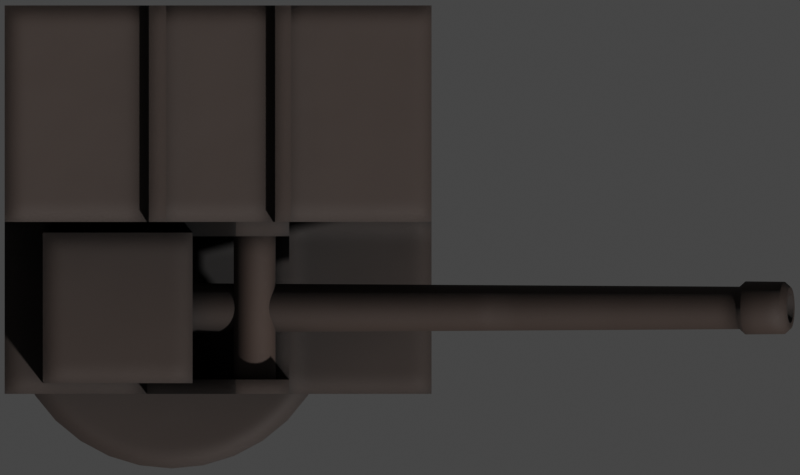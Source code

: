 # Source: 6pounder.blend  (saved by Blender 2.93.20; exported with 4.5.12 LTS)
import bpy
from mathutils import Matrix  # noqa: F401  (used for matrix-valued properties, if any)

bpy.ops.wm.read_factory_settings(use_empty=True)
scene = bpy.context.scene
scene.name = 'Scene'

# ---- collections
col_collection = bpy.data.collections.new('Collection'); scene.collection.children.link(col_collection)

# ---- materials (node trees are filled in below, after node groups)
mat_deck_dark = bpy.data.materials.new('Deck Dark')
mat_deck = bpy.data.materials.new('Deck')

# ---- node groups
ng_mk48_shader = bpy.data.node_groups.new('Mk48 Shader', 'ShaderNodeTree')
_s = ng_mk48_shader.interface.new_socket(name='BSDF', in_out='OUTPUT', socket_type='NodeSocketShader')
_s = ng_mk48_shader.interface.new_socket(name='Color', in_out='INPUT', socket_type='NodeSocketColor')
_s.default_value = (0.2529, 0.2529, 0.2529, 1.0)
_s = ng_mk48_shader.interface.new_socket(name='Roughness', in_out='INPUT', socket_type='NodeSocketFloat')
_s.subtype = 'FACTOR'
_s.default_value = 0.5
_s.min_value = 0.0
_s.max_value = 1.0
_s = ng_mk48_shader.interface.new_socket(name='Metallic', in_out='INPUT', socket_type='NodeSocketFloat')
_s.subtype = 'FACTOR'
_s.default_value = 1.0
_s.min_value = 0.0
_s.max_value = 1.0
_N = ng_mk48_shader.nodes; _L = ng_mk48_shader.links
n0 = _N.new('NodeGroupOutput'); n0.name = 'Group Output'; n0.location = (421, 0)
n1 = _N.new('ShaderNodeBsdfPrincipled'); n1.name = 'Principled BSDF'; n1.location = (131, 46)
n1.distribution = 'GGX'
n1.subsurface_method = 'BURLEY'
n1.inputs[3].default_value = 1.45
n1.inputs[27].default_value = (0.0, 0.0, 0.0, 1.0)
n1.inputs[28].default_value = 1.0
n2 = _N.new('ShaderNodeAmbientOcclusion'); n2.name = 'Ambient Occlusion'; n2.location = (-85, 128)
n2.samples = 8
n3 = _N.new('ShaderNodeBevel'); n3.name = 'Bevel'; n3.location = (-265, -248)
n3.inputs[0].default_value = 0.1
n4 = _N.new('NodeGroupInput'); n4.name = 'Mk48 Shader'; n4.location = (-468, -27)
n5 = _N.new('ShaderNodeNewGeometry'); n5.name = 'Geometry'; n5.location = (-875, -245)
n6 = _N.new('ShaderNodeBump'); n6.name = 'Bump'; n6.location = (-470, -299)
n6.inputs[0].default_value = 0.01
n6.inputs[1].default_value = 1.0
n6.inputs[2].default_value = 1.0
n7 = _N.new('ShaderNodeTexNoise'); n7.name = 'Noise Texture'; n7.location = (-671, -234)
n7.inputs[2].default_value = 2.0
_L.new(n1.outputs[0], n0.inputs[0])
_L.new(n2.outputs[0], n1.inputs[0])
_L.new(n4.outputs[0], n2.inputs[0])
_L.new(n4.outputs[1], n1.inputs[2])
_L.new(n4.outputs[2], n1.inputs[1])
_L.new(n3.outputs[0], n2.inputs[2])
_L.new(n5.outputs[0], n7.inputs[0])
_L.new(n7.outputs[0], n6.inputs[3])
_L.new(n6.outputs[0], n3.inputs[1])
_L.new(n3.outputs[0], n1.inputs[5])
n0.is_active_output = True
ng_auto_smooth = bpy.data.node_groups.new('Auto Smooth', 'GeometryNodeTree')
_s = ng_auto_smooth.interface.new_socket(name='Geometry', in_out='OUTPUT', socket_type='NodeSocketGeometry')
_s = ng_auto_smooth.interface.new_socket(name='Geometry', in_out='INPUT', socket_type='NodeSocketGeometry')
_s = ng_auto_smooth.interface.new_socket(name='Angle', in_out='INPUT', socket_type='NodeSocketFloat')
_s.subtype = 'ANGLE'
_s.min_value = 0.0
_s.max_value = 3.142
ng_auto_smooth.is_modifier = True
_N = ng_auto_smooth.nodes; _L = ng_auto_smooth.links
n0 = _N.new('NodeGroupOutput'); n0.name = 'Group Output'; n0.location = (480, -100)
n1 = _N.new('NodeGroupInput'); n1.name = 'Group Input'; n1.location = (-420, -300)
n2 = _N.new('NodeGroupInput'); n2.name = 'Group Input.001'; n2.location = (-60, -100)
n3 = _N.new('GeometryNodeSetShadeSmooth'); n3.name = 'Set Shade Smooth'; n3.location = (120, -100)
n3.domain = 'EDGE'
n4 = _N.new('GeometryNodeSetShadeSmooth'); n4.name = 'Set Shade Smooth.001'; n4.location = (300, -100)
n5 = _N.new('GeometryNodeInputMeshEdgeAngle'); n5.name = 'Edge Angle'; n5.location = (-420, -220)
n6 = _N.new('GeometryNodeInputEdgeSmooth'); n6.name = 'Is Edge Smooth'; n6.location = (-60, -160)
n7 = _N.new('GeometryNodeInputShadeSmooth'); n7.name = 'Is Face Smooth'; n7.location = (-240, -340)
n8 = _N.new('FunctionNodeBooleanMath'); n8.name = 'Boolean Math'; n8.location = (-60, -220)
n9 = _N.new('FunctionNodeCompare'); n9.name = 'Compare'; n9.location = (-240, -180)
n9.operation = 'LESS_EQUAL'
_L.new(n5.outputs[0], n9.inputs[0])
_L.new(n4.outputs[0], n0.inputs[0])
_L.new(n1.outputs[1], n9.inputs[1])
_L.new(n9.outputs[0], n8.inputs[0])
_L.new(n7.outputs[0], n8.inputs[1])
_L.new(n2.outputs[0], n3.inputs[0])
_L.new(n6.outputs[0], n3.inputs[1])
_L.new(n3.outputs[0], n4.inputs[0])
_L.new(n8.outputs[0], n3.inputs[2])
n0.is_active_output = True

# ---- material node trees
mat_deck_dark.use_nodes = True; mat_deck_dark.node_tree.nodes.clear()
_N = mat_deck_dark.node_tree.nodes; _L = mat_deck_dark.node_tree.links
n0 = _N.new('ShaderNodeOutputMaterial'); n0.name = 'Material Output'; n0.location = (300, 300)
n1 = _N.new('ShaderNodeGroup'); n1.name = 'Mk48 Shader'; n1.location = (-18, 321)
n1.label = 'Mk48 Shader'
n1.node_tree = ng_mk48_shader
n1.inputs[0].default_value = (0.0331, 0.02158, 0.01686, 1.0)
n1.inputs[1].default_value = 0.7
n1.inputs[2].default_value = 0.0
_L.new(n1.outputs[0], n0.inputs[0])
n0.is_active_output = True
mat_deck.use_nodes = True; mat_deck.node_tree.nodes.clear()
_N = mat_deck.node_tree.nodes; _L = mat_deck.node_tree.links
n0 = _N.new('ShaderNodeOutputMaterial'); n0.name = 'Material Output'; n0.location = (300, 300)
n1 = _N.new('ShaderNodeGroup'); n1.name = 'Mk48 Shader'; n1.location = (-18, 321)
n1.label = 'Mk48 Shader'
n1.node_tree = ng_mk48_shader
n1.inputs[0].default_value = (0.05088, 0.03247, 0.02503, 1.0)
n1.inputs[1].default_value = 0.75
n1.inputs[2].default_value = 0.0
_L.new(n1.outputs[0], n0.inputs[0])
n0.is_active_output = True

# ---- world
world_world = bpy.data.worlds.new('World'); scene.world = world_world
world_world.use_sun_shadow = False
world_world.sun_shadow_jitter_overblur = 0.0

# ---- cameras
cam_camera = bpy.data.cameras.new('Camera')
cam_camera.type = 'ORTHO'
cam_camera.clip_end = 100.0
cam_camera.ortho_scale = 2.675

# ---- meshes
me_plane = bpy.data.meshes.new('Plane')
me_plane.from_pydata([(-17.5, -17.5, 0.0), (17.5, -17.5, 0.0), (-17.5, 17.5, 0.0), (17.5, 17.5, 0.0)], [], [(0, 1, 3, 2)])
_uv = me_plane.uv_layers.new(name='UVMap')
_uv.uv.foreach_set('vector', [0.0, 0.0, 1.0, 0.0, 1.0, 1.0, 0.0, 1.0])
me_plane.use_remesh_fix_poles = True
me_plane.use_remesh_preserve_attributes = False
me_plane.use_mirror_vertex_groups = False
me_plane.update()
me_cylinder_005 = bpy.data.meshes.new('Cylinder.005')
me_cylinder_005.from_pydata([(3.802e-08, 0.5481, -0.6), (3.802e-08, 0.5481, 0.6), (0.1069, 0.5376, -0.6), (0.1069, 0.5376, 0.6), (0.2098, 0.5064, -0.6), (0.2098, 0.5064, 0.6), (0.3045, 0.4558, -0.6), (0.3045, 0.4558, 0.6), (0.3876, 0.3876, -0.6), (0.3876, 0.3876, 0.6), (0.4558, 0.3045, -0.6), (0.4558, 0.3045, 0.6), (0.5064, 0.2098, -0.6), (0.5064, 0.2098, 0.6), (0.5376, 0.1069, -0.6), (0.5376, 0.1069, 0.6), (0.5481, 1.848e-07, -0.6), (0.5481, 1.848e-07, 0.6), (0.5376, -0.1069, -0.6), (0.5376, -0.1069, 0.6), (0.5064, -0.2098, -0.6), (0.5064, -0.2098, 0.6), (0.4558, -0.3045, -0.6), (0.4558, -0.3045, 0.6), (0.3876, -0.3876, -0.6), (0.3876, -0.3876, 0.6), (0.3045, -0.4558, -0.6), (0.3045, -0.4558, 0.6), (0.2098, -0.5064, -0.6), (0.2098, -0.5064, 0.6), (0.1069, -0.5376, -0.6), (0.1069, -0.5376, 0.6), (-1.406e-07, -0.5481, -0.6), (-1.406e-07, -0.5481, 0.6), (-0.1069, -0.5376, -0.6), (-0.1069, -0.5376, 0.6), (-0.2098, -0.5064, -0.6), (-0.2098, -0.5064, 0.6), (-0.3045, -0.4558, -0.6), (-0.3045, -0.4558, 0.6), (-0.3876, -0.3876, -0.6), (-0.3876, -0.3876, 0.6), (-0.4558, -0.3045, -0.6), (-0.4558, -0.3045, 0.6), (-0.5064, -0.2098, -0.6), (-0.5064, -0.2098, 0.6), (-0.5376, -0.1069, -0.6), (-0.5376, -0.1069, 0.6), (-0.5481, 6.727e-07, -0.6), (-0.5481, 6.727e-07, 0.6), (-0.5376, 0.1069, -0.6), (-0.5376, 0.1069, 0.6), (-0.5064, 0.2098, -0.6), (-0.5064, 0.2098, 0.6), (-0.4558, 0.3045, -0.6), (-0.4558, 0.3045, 0.6), (-0.3876, 0.3876, -0.6), (-0.3876, 0.3876, 0.6), (-0.3045, 0.4558, -0.6), (-0.3045, 0.4558, 0.6), (-0.2098, 0.5064, -0.6), (-0.2098, 0.5064, 0.6), (-0.1069, 0.5376, -0.6), (-0.1069, 0.5376, 0.6)], [], [(0, 1, 3, 2), (2, 3, 5, 4), (4, 5, 7, 6), (6, 7, 9, 8), (8, 9, 11, 10), (10, 11, 13, 12), (12, 13, 15, 14), (14, 15, 17, 16), (16, 17, 19, 18), (18, 19, 21, 20), (20, 21, 23, 22), (22, 23, 25, 24), (24, 25, 27, 26), (26, 27, 29, 28), (28, 29, 31, 30), (30, 31, 33, 32), (32, 33, 35, 34), (34, 35, 37, 36), (36, 37, 39, 38), (38, 39, 41, 40), (40, 41, 43, 42), (42, 43, 45, 44), (44, 45, 47, 46), (46, 47, 49, 48), (48, 49, 51, 50), (50, 51, 53, 52), (52, 53, 55, 54), (54, 55, 57, 56), (56, 57, 59, 58), (58, 59, 61, 60), (3, 1, 63, 61, 59, 57, 55, 53, 51, 49, 47, 45, 43, 41, 39, 37, 35, 33, 31, 29, 27, 25, 23, 21, 19, 17, 15, 13, 11, 9, 7, 5), (60, 61, 63, 62), (62, 63, 1, 0), (0, 2, 4, 6, 8, 10, 12, 14, 16, 18, 20, 22, 24, 26, 28, 30, 32, 34, 36, 38, 40, 42, 44, 46, 48, 50, 52, 54, 56, 58, 60, 62)])
me_cylinder_005.polygons.foreach_set('use_smooth', [True] * 34)
_uv = me_cylinder_005.uv_layers.new(name='UVMap')
_uv.uv.foreach_set('vector', [1.0, 0.5, 1.0, 1.0, 0.9688, 1.0, 0.9688, 0.5, 0.9688, 0.5, 0.9688, 1.0, 0.9375, 1.0, 0.9375, 0.5, 0.9375, 0.5, 0.9375, 1.0, 0.9062, 1.0, 0.9062, 0.5, 0.9062, 0.5, 0.9062, 1.0, 0.875, 1.0, 0.875, 0.5, 0.875, 0.5, 0.875, 1.0, 0.8438, 1.0, 0.8438, 0.5, 0.8438, 0.5, 0.8438, 1.0, 0.8125, 1.0, 0.8125, 0.5, 0.8125, 0.5, 0.8125, 1.0, 0.7812, 1.0, 0.7812, 0.5, 0.7812, 0.5, 0.7812, 1.0, 0.75, 1.0, 0.75, 0.5, 0.75, 0.5, 0.75, 1.0, 0.7188, 1.0, 0.7188, 0.5, 0.7188, 0.5, 0.7188, 1.0, 0.6875, 1.0, 0.6875, 0.5, 0.6875, 0.5, 0.6875, 1.0, 0.6562, 1.0, 0.6562, 0.5, 0.6562, 0.5, 0.6562, 1.0, 0.625, 1.0, 0.625, 0.5, 0.625, 0.5, 0.625, 1.0, 0.5938, 1.0, 0.5938, 0.5, 0.5938, 0.5, 0.5938, 1.0, 0.5625, 1.0, 0.5625, 0.5, 0.5625, 0.5, 0.5625, 1.0, 0.5312, 1.0, 0.5312, 0.5, 0.5312, 0.5, 0.5312, 1.0, 0.5, 1.0, 0.5, 0.5, 0.5, 0.5, 0.5, 1.0, 0.4688, 1.0, 0.4688, 0.5, 0.4688, 0.5, 0.4688, 1.0, 0.4375, 1.0, 0.4375, 0.5, 0.4375, 0.5, 0.4375, 1.0, 0.4062, 1.0, 0.4062, 0.5, 0.4062, 0.5, 0.4062, 1.0, 0.375, 1.0, 0.375, 0.5, 0.375, 0.5, 0.375, 1.0, 0.3438, 1.0, 0.3438, 0.5, 0.3438, 0.5, 0.3438, 1.0, 0.3125, 1.0, 0.3125, 0.5, 0.3125, 0.5, 0.3125, 1.0, 0.2812, 1.0, 0.2812, 0.5, 0.2812, 0.5, 0.2812, 1.0, 0.25, 1.0, 0.25, 0.5, 0.25, 0.5, 0.25, 1.0, 0.2188, 1.0, 0.2188, 0.5, 0.2188, 0.5, 0.2188, 1.0, 0.1875, 1.0, 0.1875, 0.5, 0.1875, 0.5, 0.1875, 1.0, 0.1562, 1.0, 0.1562, 0.5, 0.1562, 0.5, 0.1562, 1.0, 0.125, 1.0, 0.125, 0.5, 0.125, 0.5, 0.125, 1.0, 0.09375, 1.0, 0.09375, 0.5, 0.09375, 0.5, 0.09375, 1.0, 0.0625, 1.0, 0.0625, 0.5, 0.2968, 0.4854, 0.25, 0.49, 0.2032, 0.4854, 0.1582, 0.4717, 0.1167, 0.4496, 0.08029, 0.4197, 0.05045, 0.3833, 0.02827, 0.3418, 0.01461, 0.2968, 0.01, 0.25, 0.01461, 0.2032, 0.02827, 0.1582, 0.05045, 0.1167, 0.08029, 0.08029, 0.1167, 0.05045, 0.1582, 0.02827, 0.2032, 0.01461, 0.25, 0.01, 0.2968, 0.01461, 0.3418, 0.02827, 0.3833, 0.05045, 0.4197, 0.08029, 0.4496, 0.1167, 0.4717, 0.1582, 0.4854, 0.2032, 0.49, 0.25, 0.4854, 0.2968, 0.4717, 0.3418, 0.4496, 0.3833, 0.4197, 0.4197, 0.3833, 0.4496, 0.3418, 0.4717, 0.0625, 0.5, 0.0625, 1.0, 0.03125, 1.0, 0.03125, 0.5, 0.03125, 0.5, 0.03125, 1.0, 0.0, 1.0, 0.0, 0.5, 0.75, 0.49, 0.7968, 0.4854, 0.8418, 0.4717, 0.8833, 0.4496, 0.9197, 0.4197, 0.9496, 0.3833, 0.9717, 0.3418, 0.9854, 0.2968, 0.99, 0.25, 0.9854, 0.2032, 0.9717, 0.1582, 0.9496, 0.1167, 0.9197, 0.08029, 0.8833, 0.05045, 0.8418, 0.02827, 0.7968, 0.01461, 0.75, 0.01, 0.7032, 0.01461, 0.6582, 0.02827, 0.6167, 0.05045, 0.5803, 0.08029, 0.5504, 0.1167, 0.5283, 0.1582, 0.5146, 0.2032, 0.51, 0.25, 0.5146, 0.2968, 0.5283, 0.3418, 0.5504, 0.3833, 0.5803, 0.4197, 0.6167, 0.4496, 0.6582, 0.4717, 0.7032, 0.4854])
me_cylinder_005.materials.append(mat_deck_dark)
me_cylinder_005.use_remesh_fix_poles = True
me_cylinder_005.use_remesh_preserve_attributes = False
me_cylinder_005.use_mirror_vertex_groups = False
me_cylinder_005.update()
me_cube_006 = bpy.data.meshes.new('Cube.006')
me_cube_006.from_pydata([(-0.558, -0.2989, 0.0), (-0.558, -0.2989, 0.1), (-0.558, 1.0, 0.0), (-0.558, 1.0, 0.1), (0.8694, -0.2989, 0.0), (0.8694, -0.2989, 0.1), (0.8694, 1.0, 0.0), (0.8694, 1.0, 0.1), (-0.558, 0.2762, 0.0), (-0.558, 0.2762, 0.1), (0.8694, 0.2762, 0.0), (0.8694, 0.2762, 0.1), (-0.558, 0.2762, 0.9652), (-0.558, 1.0, 0.9652), (0.8694, 1.0, 0.7595), (0.8694, 0.2762, 0.7595), (-0.558, 0.2282, 0.0), (-0.558, -0.251, 0.0), (0.8694, 0.2282, 0.1), (0.8694, -0.251, 0.1), (-0.558, -0.251, 0.1), (-0.558, 0.2282, 0.1), (0.8694, -0.251, 0.0), (0.8694, 0.2282, 0.0), (0.3936, 1.0, 0.0), (-0.08221, 1.0, 0.0), (-0.08221, 1.0, 0.1), (0.3936, 1.0, 0.1), (-0.08221, -0.2989, 0.0), (0.3936, -0.2989, 0.0), (0.3936, -0.2989, 0.1), (-0.08221, -0.2989, 0.1), (-0.08221, 0.2762, 0.1), (0.3936, 0.2762, 0.1), (0.3936, 0.2762, 0.0), (-0.08221, 0.2762, 0.0), (-0.08221, 1.0, 0.8967), (0.3936, 1.0, 0.8281), (-0.08221, 0.2762, 0.8967), (0.3936, 0.2762, 0.8281), (-0.08221, 0.2282, 0.1), (0.3936, 0.2282, 0.1), (-0.08221, -0.251, 0.1), (0.3936, -0.251, 0.1), (0.3936, 0.2282, 0.0), (-0.08221, 0.2282, 0.0), (0.3936, -0.251, 0.0), (-0.08221, -0.251, 0.0), (0.2152, 1.0, 0.0), (0.2152, 1.0, 0.1), (0.2152, -0.2989, 0.0), (0.2152, -0.2989, 0.1), (0.2152, 0.2762, 0.1), (0.2152, 0.2762, 0.0), (0.2152, 1.0, 0.8538), (0.2152, 0.2762, 0.8538), (0.2152, 0.2282, 0.1), (0.2152, -0.251, 0.1), (0.2152, 0.2282, 0.0), (0.2152, -0.251, 0.0), (0.3401, -0.251, 0.0), (0.3401, 0.2282, 0.0), (0.3401, 0.2762, 0.0), (0.3401, -0.2989, 0.1), (0.3401, 1.0, 0.0), (0.3401, -0.251, 0.1), (0.3401, 0.2282, 0.1), (0.3401, 0.2762, 0.8358), (0.3401, 1.0, 0.8358), (0.3401, 0.2762, 0.1), (0.3401, -0.2989, 0.0), (0.3401, 1.0, 0.1), (0.2152, -0.2989, 0.1816), (-0.08221, -0.2989, 0.1816), (0.3401, 0.2762, 0.1816), (0.3936, 0.2762, 0.1816), (0.3401, 0.2282, 0.1816), (0.3936, 0.2282, 0.1816), (0.3401, -0.251, 0.1816), (0.3936, -0.251, 0.1816), (-0.08221, 0.2762, 0.1816), (-0.08221, 0.2282, 0.1816), (0.3936, -0.2989, 0.1816), (-0.08221, -0.251, 0.1816), (0.3401, -0.2989, 0.1816), (0.2152, 0.2762, 0.1816), (0.2152, 0.2282, 0.1816), (0.2152, -0.251, 0.1816), (0.2152, -0.2989, 0.5748), (-0.08221, -0.2989, 0.2441), (0.3401, 0.2762, 0.5748), (0.3936, 0.2762, 0.5748), (0.3401, 0.2282, 0.5748), (0.3936, 0.2282, 0.5748), (0.3401, -0.251, 0.5748), (0.3936, -0.251, 0.5748), (-0.08221, 0.2762, 0.2441), (-0.08221, 0.2282, 0.2441), (0.3936, -0.2989, 0.5748), (-0.08221, -0.251, 0.2441), (0.3401, -0.2989, 0.5748), (0.2152, 0.2762, 0.5748), (0.2152, 0.2282, 0.5748), (0.2152, -0.251, 0.5748), (0.3466, 1.0, 0.8811), (0.4001, 1.0, 0.8734), (0.3466, 0.2762, 0.8811), (0.4001, 0.2762, 0.8734), (-0.02431, 1.0, 0.0), (-0.02431, -0.2989, 0.1), (-0.02431, 0.2762, 0.0), (-0.02431, 0.2282, 0.0), (-0.02431, -0.251, 0.0), (-0.02431, 1.0, 0.1), (-0.02431, -0.2989, 0.0), (-0.02431, 0.2762, 0.1), (-0.02431, 1.0, 0.8883), (-0.02431, 0.2762, 0.8883), (-0.02431, 0.2282, 0.1), (-0.02431, -0.251, 0.1), (-0.02431, -0.2989, 0.1816), (-0.02431, 0.2762, 0.1816), (-0.02431, 0.2282, 0.1816), (-0.02431, -0.251, 0.1816), (-0.02431, -0.2989, 0.3085), (-0.02431, 0.2762, 0.3085), (-0.02431, 0.2282, 0.3085), (-0.02431, -0.251, 0.3085), (-0.07559, 1.0, 0.9426), (-0.07559, 0.2762, 0.9426), (-0.01769, 1.0, 0.9343), (-0.01769, 0.2762, 0.9343)], [], [(8, 9, 3, 2), (24, 27, 7, 6), (22, 19, 5, 4), (28, 31, 1, 0), (46, 22, 4, 29), (42, 20, 1, 31), (11, 7, 14, 15), (24, 6, 10, 34), (6, 7, 11, 10), (16, 21, 9, 8), (36, 13, 12, 38), (3, 9, 12, 13), (26, 3, 13, 36), (33, 11, 15, 39), (0, 1, 20, 17), (17, 20, 21, 16), (32, 9, 21, 40), (40, 21, 20, 42), (34, 10, 23, 44), (44, 23, 22, 46), (10, 11, 18, 23), (23, 18, 19, 22), (16, 45, 47, 17), (61, 44, 46, 60), (8, 35, 45, 16), (62, 34, 44, 61), (18, 41, 43, 19), (118, 40, 42, 119), (11, 33, 41, 18), (48, 64, 62, 53), (9, 32, 38, 12), (69, 33, 39, 67), (7, 27, 37, 14), (113, 26, 36, 116), (14, 37, 39, 15), (38, 117, 131, 129), (2, 25, 35, 8), (64, 24, 34, 62), (19, 43, 30, 5), (27, 71, 68, 37), (17, 47, 28, 0), (60, 46, 29, 70), (4, 5, 30, 29), (114, 109, 31, 28), (2, 3, 26, 25), (64, 71, 27, 24), (108, 113, 49, 48), (70, 63, 51, 50), (112, 59, 50, 114), (69, 52, 85, 74), (108, 48, 53, 110), (68, 54, 55, 67), (71, 49, 54, 68), (115, 52, 55, 117), (30, 43, 79, 82), (66, 56, 57, 65), (110, 53, 58, 111), (111, 58, 59, 112), (68, 67, 106, 104), (53, 62, 61, 58), (52, 69, 67, 55), (29, 30, 63, 70), (33, 69, 74, 75), (59, 60, 70, 50), (58, 61, 60, 59), (56, 66, 76, 86), (32, 40, 81, 80), (65, 57, 87, 78), (41, 33, 75, 77), (48, 49, 71, 64), (78, 87, 103, 94), (84, 82, 98, 100), (80, 81, 97, 96), (77, 75, 91, 93), (123, 83, 99, 127), (77, 76, 78, 79), (122, 86, 102, 126), (42, 31, 73, 83), (118, 56, 86, 122), (119, 42, 83, 123), (43, 41, 77, 79), (66, 65, 78, 76), (51, 63, 84, 72), (109, 51, 72, 120), (63, 30, 82, 84), (115, 32, 80, 121), (90, 101, 102, 92), (94, 100, 98, 95), (103, 88, 100, 94), (126, 102, 101, 125), (91, 90, 92, 93), (124, 127, 99, 89), (82, 79, 95, 98), (120, 72, 88, 124), (83, 73, 89, 99), (75, 74, 90, 91), (74, 85, 101, 90), (72, 84, 100, 88), (76, 77, 93, 92), (121, 80, 96, 125), (79, 78, 94, 95), (86, 76, 92, 102), (105, 104, 106, 107), (67, 39, 107, 106), (37, 68, 104, 105), (39, 37, 105, 107), (85, 121, 125, 101), (73, 120, 124, 89), (88, 103, 127, 124), (97, 126, 125, 96), (52, 115, 121, 85), (31, 109, 120, 73), (57, 119, 123, 87), (40, 118, 122, 81), (81, 122, 126, 97), (87, 123, 127, 103), (45, 111, 112, 47), (35, 110, 111, 45), (32, 115, 117, 38), (25, 108, 110, 35), (47, 112, 114, 28), (25, 26, 113, 108), (50, 51, 109, 114), (54, 116, 117, 55), (49, 113, 116, 54), (56, 118, 119, 57), (130, 128, 129, 131), (36, 38, 129, 128), (116, 36, 128, 130), (117, 116, 130, 131)])
_uv = me_cube_006.uv_layers.new(name='UVMap')
_uv.uv.foreach_set('vector', [0.375, 0.1107, 0.625, 0.1107, 0.625, 0.25, 0.375, 0.25, 0.375, 0.4167, 0.625, 0.4167, 0.625, 0.5, 0.375, 0.5, 0.375, 0.7131, 0.625, 0.7131, 0.625, 0.75, 0.375, 0.75, 0.375, 0.9167, 0.625, 0.9167, 0.625, 1.0, 0.375, 1.0, 0.2917, 0.7131, 0.375, 0.7131, 0.375, 0.75, 0.2917, 0.75, 0.7917, 0.7131, 0.875, 0.7131, 0.875, 0.75, 0.7917, 0.75, 0.625, 0.6393, 0.625, 0.5, 0.625, 0.5, 0.625, 0.6393, 0.2917, 0.5, 0.375, 0.5, 0.375, 0.6393, 0.2917, 0.6393, 0.375, 0.5, 0.625, 0.5, 0.625, 0.6393, 0.375, 0.6393, 0.375, 0.07379, 0.625, 0.07379, 0.625, 0.1107, 0.375, 0.1107, 0.7917, 0.5, 0.875, 0.5, 0.875, 0.6393, 0.7917, 0.6393, 0.625, 0.25, 0.625, 0.1107, 0.625, 0.1107, 0.625, 0.25, 0.625, 0.3333, 0.625, 0.25, 0.625, 0.25, 0.625, 0.3333, 0.7083, 0.6393, 0.625, 0.6393, 0.625, 0.6393, 0.7083, 0.6393, 0.375, 0.0, 0.625, 0.0, 0.625, 0.0369, 0.375, 0.0369, 0.375, 0.0369, 0.625, 0.0369, 0.625, 0.07379, 0.375, 0.07379, 0.7917, 0.6393, 0.875, 0.6393, 0.875, 0.6762, 0.7917, 0.6762, 0.7917, 0.6762, 0.875, 0.6762, 0.875, 0.7131, 0.7917, 0.7131, 0.2917, 0.6393, 0.375, 0.6393, 0.375, 0.6762, 0.2917, 0.6762, 0.2917, 0.6762, 0.375, 0.6762, 0.375, 0.7131, 0.2917, 0.7131, 0.375, 0.6393, 0.625, 0.6393, 0.625, 0.6762, 0.375, 0.6762, 0.375, 0.6762, 0.625, 0.6762, 0.625, 0.7131, 0.375, 0.7131, 0.125, 0.6762, 0.2083, 0.6762, 0.2083, 0.7131, 0.125, 0.7131, 0.2823, 0.6762, 0.2917, 0.6762, 0.2917, 0.7131, 0.2823, 0.7131, 0.125, 0.6393, 0.2083, 0.6393, 0.2083, 0.6762, 0.125, 0.6762, 0.2823, 0.6393, 0.2917, 0.6393, 0.2917, 0.6762, 0.2823, 0.6762, 0.625, 0.6762, 0.7083, 0.6762, 0.7083, 0.7131, 0.625, 0.7131, 0.7815, 0.6762, 0.7917, 0.6762, 0.7917, 0.7131, 0.7815, 0.7131, 0.625, 0.6393, 0.7083, 0.6393, 0.7083, 0.6762, 0.625, 0.6762, 0.2604, 0.5, 0.2823, 0.5, 0.2823, 0.6393, 0.2604, 0.6393, 0.875, 0.6393, 0.7917, 0.6393, 0.7917, 0.6393, 0.875, 0.6393, 0.7177, 0.6393, 0.7083, 0.6393, 0.7083, 0.6393, 0.7177, 0.6393, 0.625, 0.5, 0.625, 0.4167, 0.625, 0.4167, 0.625, 0.5, 0.625, 0.3435, 0.625, 0.3333, 0.625, 0.3333, 0.625, 0.3435, 0.625, 0.5, 0.7083, 0.5, 0.7083, 0.6393, 0.625, 0.6393, 0.7917, 0.6393, 0.7815, 0.6393, 0.7815, 0.6393, 0.7917, 0.6393, 0.125, 0.5, 0.2083, 0.5, 0.2083, 0.6393, 0.125, 0.6393, 0.2823, 0.5, 0.2917, 0.5, 0.2917, 0.6393, 0.2823, 0.6393, 0.625, 0.7131, 0.7083, 0.7131, 0.7083, 0.75, 0.625, 0.75, 0.625, 0.4167, 0.625, 0.4073, 0.625, 0.4073, 0.625, 0.4167, 0.125, 0.7131, 0.2083, 0.7131, 0.2083, 0.75, 0.125, 0.75, 0.2823, 0.7131, 0.2917, 0.7131, 0.2917, 0.75, 0.2823, 0.75, 0.375, 0.75, 0.625, 0.75, 0.625, 0.8333, 0.375, 0.8333, 0.375, 0.9065, 0.625, 0.9065, 0.625, 0.9167, 0.375, 0.9167, 0.375, 0.25, 0.625, 0.25, 0.625, 0.3333, 0.375, 0.3333, 0.375, 0.4073, 0.625, 0.4073, 0.625, 0.4167, 0.375, 0.4167, 0.375, 0.3435, 0.625, 0.3435, 0.625, 0.3854, 0.375, 0.3854, 0.375, 0.8427, 0.625, 0.8427, 0.625, 0.8646, 0.375, 0.8646, 0.2185, 0.7131, 0.2604, 0.7131, 0.2604, 0.75, 0.2185, 0.75, 0.7177, 0.6393, 0.7396, 0.6393, 0.7396, 0.6393, 0.7177, 0.6393, 0.2185, 0.5, 0.2604, 0.5, 0.2604, 0.6393, 0.2185, 0.6393, 0.7177, 0.5, 0.7396, 0.5, 0.7396, 0.6393, 0.7177, 0.6393, 0.625, 0.4073, 0.625, 0.3854, 0.625, 0.3854, 0.625, 0.4073, 0.7815, 0.6393, 0.7396, 0.6393, 0.7396, 0.6393, 0.7815, 0.6393, 0.7083, 0.75, 0.7083, 0.7131, 0.7083, 0.7131, 0.7083, 0.75, 0.7177, 0.6762, 0.7396, 0.6762, 0.7396, 0.7131, 0.7177, 0.7131, 0.2185, 0.6393, 0.2604, 0.6393, 0.2604, 0.6762, 0.2185, 0.6762, 0.2185, 0.6762, 0.2604, 0.6762, 0.2604, 0.7131, 0.2185, 0.7131, 0.7177, 0.5, 0.7177, 0.6393, 0.7177, 0.6393, 0.7177, 0.5, 0.2604, 0.6393, 0.2823, 0.6393, 0.2823, 0.6762, 0.2604, 0.6762, 0.7396, 0.6393, 0.7177, 0.6393, 0.7177, 0.6393, 0.7396, 0.6393, 0.375, 0.8333, 0.625, 0.8333, 0.625, 0.8427, 0.375, 0.8427, 0.7083, 0.6393, 0.7177, 0.6393, 0.7177, 0.6393, 0.7083, 0.6393, 0.2604, 0.7131, 0.2823, 0.7131, 0.2823, 0.75, 0.2604, 0.75, 0.2604, 0.6762, 0.2823, 0.6762, 0.2823, 0.7131, 0.2604, 0.7131, 0.7396, 0.6762, 0.7177, 0.6762, 0.7177, 0.6762, 0.7396, 0.6762, 0.7917, 0.6393, 0.7917, 0.6762, 0.7917, 0.6762, 0.7917, 0.6393, 0.7177, 0.7131, 0.7396, 0.7131, 0.7396, 0.7131, 0.7177, 0.7131, 0.7083, 0.6762, 0.7083, 0.6393, 0.7083, 0.6393, 0.7083, 0.6762, 0.375, 0.3854, 0.625, 0.3854, 0.625, 0.4073, 0.375, 0.4073, 0.7177, 0.7131, 0.7396, 0.7131, 0.7396, 0.7131, 0.7177, 0.7131, 0.625, 0.8427, 0.625, 0.8333, 0.625, 0.8333, 0.625, 0.8427, 0.7917, 0.6393, 0.7917, 0.6762, 0.7917, 0.6762, 0.7917, 0.6393, 0.7083, 0.6762, 0.7083, 0.6393, 0.7083, 0.6393, 0.7083, 0.6762, 0.7815, 0.7131, 0.7917, 0.7131, 0.7917, 0.7131, 0.7815, 0.7131, 0.7083, 0.6762, 0.7177, 0.6762, 0.7177, 0.7131, 0.7083, 0.7131, 0.7815, 0.6762, 0.7396, 0.6762, 0.7396, 0.6762, 0.7815, 0.6762, 0.7917, 0.7131, 0.7917, 0.75, 0.7917, 0.75, 0.7917, 0.7131, 0.7815, 0.6762, 0.7396, 0.6762, 0.7396, 0.6762, 0.7815, 0.6762, 0.7815, 0.7131, 0.7917, 0.7131, 0.7917, 0.7131, 0.7815, 0.7131, 0.7083, 0.7131, 0.7083, 0.6762, 0.7083, 0.6762, 0.7083, 0.7131, 0.7177, 0.6762, 0.7177, 0.7131, 0.7177, 0.7131, 0.7177, 0.6762, 0.625, 0.8646, 0.625, 0.8427, 0.625, 0.8427, 0.625, 0.8646, 0.625, 0.9065, 0.625, 0.8646, 0.625, 0.8646, 0.625, 0.9065, 0.625, 0.8427, 0.625, 0.8333, 0.625, 0.8333, 0.625, 0.8427, 0.7815, 0.6393, 0.7917, 0.6393, 0.7917, 0.6393, 0.7815, 0.6393, 0.7177, 0.6393, 0.7396, 0.6393, 0.7396, 0.6762, 0.7177, 0.6762, 0.7177, 0.7131, 0.625, 0.8427, 0.625, 0.8333, 0.7083, 0.7131, 0.7396, 0.7131, 0.625, 0.8646, 0.625, 0.8427, 0.7177, 0.7131, 0.7815, 0.6762, 0.7396, 0.6762, 0.7396, 0.6393, 0.7815, 0.6393, 0.7083, 0.6393, 0.7177, 0.6393, 0.7177, 0.6762, 0.7083, 0.6762, 0.7592, 0.7723, 0.7815, 0.7131, 0.7917, 0.7131, 0.7917, 0.75, 0.7083, 0.75, 0.7083, 0.7131, 0.7083, 0.7131, 0.7083, 0.75, 0.625, 0.9065, 0.625, 0.8646, 0.625, 0.8646, 0.625, 0.9065, 0.7917, 0.7131, 0.7917, 0.75, 0.7917, 0.75, 0.7917, 0.7131, 0.7083, 0.6393, 0.7177, 0.6393, 0.7177, 0.6393, 0.7083, 0.6393, 0.7177, 0.6393, 0.7396, 0.6393, 0.7396, 0.6393, 0.7177, 0.6393, 0.625, 0.8646, 0.625, 0.8427, 0.625, 0.8427, 0.625, 0.8646, 0.7177, 0.6762, 0.7083, 0.6762, 0.7083, 0.6762, 0.7177, 0.6762, 0.7815, 0.6393, 0.7917, 0.6393, 0.7917, 0.6393, 0.7815, 0.6393, 0.7083, 0.7131, 0.7177, 0.7131, 0.7177, 0.7131, 0.7083, 0.7131, 0.7396, 0.6762, 0.7177, 0.6762, 0.7177, 0.6762, 0.7396, 0.6762, 0.7083, 0.5, 0.7177, 0.5, 0.7177, 0.6393, 0.7083, 0.6393, 0.7177, 0.6393, 0.7083, 0.6393, 0.7083, 0.6393, 0.7177, 0.6393, 0.625, 0.4167, 0.625, 0.4073, 0.625, 0.4073, 0.625, 0.4167, 0.7083, 0.6393, 0.7083, 0.5, 0.7083, 0.5, 0.7083, 0.6393, 0.7396, 0.6393, 0.7815, 0.6393, 0.7815, 0.6393, 0.7396, 0.6393, 0.625, 0.9167, 0.625, 0.9065, 0.625, 0.9065, 0.625, 0.9167, 0.625, 0.8646, 0.7396, 0.7131, 0.7815, 0.7131, 0.7592, 0.7723, 0.7917, 0.6762, 0.7815, 0.6762, 0.7815, 0.6393, 0.7917, 0.6393, 0.7396, 0.6393, 0.7815, 0.6393, 0.7815, 0.6393, 0.7396, 0.6393, 0.625, 0.9167, 0.625, 0.9065, 0.625, 0.9065, 0.625, 0.9167, 0.7396, 0.7131, 0.7815, 0.7131, 0.7815, 0.7131, 0.7396, 0.7131, 0.7917, 0.6762, 0.7815, 0.6762, 0.7815, 0.6762, 0.7917, 0.6762, 0.7917, 0.6762, 0.7815, 0.6762, 0.7815, 0.6762, 0.7917, 0.6762, 0.7396, 0.7131, 0.7815, 0.7131, 0.7815, 0.7131, 0.7396, 0.7131, 0.2083, 0.6762, 0.2185, 0.6762, 0.2185, 0.7131, 0.2083, 0.7131, 0.2083, 0.6393, 0.2185, 0.6393, 0.2185, 0.6762, 0.2083, 0.6762, 0.7917, 0.6393, 0.7815, 0.6393, 0.7815, 0.6393, 0.7917, 0.6393, 0.2083, 0.5, 0.2185, 0.5, 0.2185, 0.6393, 0.2083, 0.6393, 0.2083, 0.7131, 0.2185, 0.7131, 0.2185, 0.75, 0.2083, 0.75, 0.375, 0.3333, 0.625, 0.3333, 0.625, 0.3435, 0.375, 0.3435, 0.375, 0.8646, 0.625, 0.8646, 0.625, 0.9065, 0.375, 0.9065, 0.7396, 0.5, 0.7815, 0.5, 0.7815, 0.6393, 0.7396, 0.6393, 0.625, 0.3854, 0.625, 0.3435, 0.625, 0.3435, 0.625, 0.3854, 0.7396, 0.6762, 0.7815, 0.6762, 0.7815, 0.7131, 0.7396, 0.7131, 0.7815, 0.5, 0.7917, 0.5, 0.7917, 0.6393, 0.7815, 0.6393, 0.7917, 0.5, 0.7917, 0.6393, 0.7917, 0.6393, 0.7917, 0.5, 0.625, 0.3435, 0.625, 0.3333, 0.625, 0.3333, 0.625, 0.3435, 0.7815, 0.6393, 0.7815, 0.5, 0.7815, 0.5, 0.7815, 0.6393])
me_cube_006.materials.append(mat_deck_dark)
me_cube_006.use_remesh_fix_poles = True
me_cube_006.use_remesh_preserve_attributes = False
me_cube_006.use_mirror_vertex_groups = False
me_cube_006.update()
me_cylinder_006 = bpy.data.meshes.new('Cylinder.006')
me_cylinder_006.from_pydata([(-0.3438, 0.084, 5.245e-08), (1.956, 0.0499, -3.491e-08), (-0.3438, 0.08239, -0.01639), (1.956, 0.04894, -0.009736), (-0.3438, 0.07761, -0.03215), (1.956, 0.0461, -0.0191), (-0.3438, 0.06984, -0.04667), (1.956, 0.04149, -0.02772), (-0.3438, 0.0594, -0.0594), (1.956, 0.03529, -0.03529), (-0.3438, 0.04667, -0.06984), (1.956, 0.02772, -0.04149), (-0.3438, 0.03215, -0.07761), (1.956, 0.0191, -0.0461), (-0.3438, 0.01639, -0.08239), (1.956, 0.009736, -0.04894), (-0.3438, 2.244e-09, -0.084), (1.956, 5.285e-09, -0.0499), (-0.3438, -0.01639, -0.08239), (1.956, -0.009736, -0.04894), (-0.3438, -0.03215, -0.07761), (1.956, -0.0191, -0.0461), (-0.3438, -0.04667, -0.06984), (1.956, -0.02772, -0.04149), (-0.3438, -0.0594, -0.0594), (1.956, -0.03529, -0.03529), (-0.3438, -0.06984, -0.04667), (1.956, -0.04149, -0.02772), (-0.3438, -0.07761, -0.03215), (1.956, -0.0461, -0.0191), (-0.3438, -0.08239, -0.01639), (1.956, -0.04894, -0.009736), (-0.3438, -0.084, 7.982e-08), (1.956, -0.0499, -2.639e-08), (-0.3438, -0.08239, 0.01639), (1.956, -0.04894, 0.009736), (-0.3438, -0.07761, 0.03215), (1.956, -0.0461, 0.0191), (-0.3438, -0.06984, 0.04667), (1.956, -0.04149, 0.02772), (-0.3438, -0.0594, 0.0594), (1.956, -0.03529, 0.03529), (-0.3438, -0.04667, 0.06984), (1.956, -0.02772, 0.04149), (-0.3438, -0.03215, 0.07761), (1.956, -0.0191, 0.0461), (-0.3438, -0.01639, 0.08239), (1.956, -0.009736, 0.04894), (-0.3438, 7.701e-08, 0.084), (1.956, 5.112e-08, 0.0499), (-0.3438, 0.01639, 0.08239), (1.956, 0.009736, 0.04894), (-0.3438, 0.03215, 0.07761), (1.956, 0.0191, 0.0461), (-0.3438, 0.04667, 0.06984), (1.956, 0.02772, 0.04149), (-0.3438, 0.0594, 0.0594), (1.956, 0.03529, 0.03529), (-0.3438, 0.06984, 0.04667), (1.956, 0.04149, 0.02772), (-0.3438, 0.07761, 0.03215), (1.956, 0.0461, 0.0191), (-0.3438, 0.08239, 0.01639), (1.956, 0.04894, 0.009736), (1.956, 0.06865, -0.01366), (1.956, 0.07, -4.371e-08), (1.956, 0.06467, -0.02679), (1.956, 0.0582, -0.03889), (1.956, 0.0495, -0.0495), (1.956, 0.03889, -0.0582), (1.956, 0.02679, -0.06467), (1.956, 0.01366, -0.06866), (1.956, 5.285e-09, -0.07), (1.956, -0.01366, -0.06866), (1.956, -0.02679, -0.06467), (1.956, -0.03889, -0.0582), (1.956, -0.0495, -0.0495), (1.956, -0.0582, -0.03889), (1.956, -0.06467, -0.02679), (1.956, -0.06865, -0.01366), (1.956, -0.07, -2.09e-08), (1.956, -0.06865, 0.01366), (1.956, -0.06467, 0.02679), (1.956, -0.0582, 0.03889), (1.956, -0.0495, 0.0495), (1.956, -0.03889, 0.0582), (1.956, -0.02679, 0.06467), (1.956, -0.01366, 0.06865), (1.956, 6.759e-08, 0.07), (1.956, 0.01366, 0.06865), (1.956, 0.02679, 0.06467), (1.956, 0.03889, 0.0582), (1.956, 0.0495, 0.0495), (1.956, 0.0582, 0.03889), (1.956, 0.06467, 0.02679), (1.956, 0.06865, 0.01366), (0.9562, 0.04894, -0.009736), (0.9562, 0.0499, -3.491e-08), (0.9562, 0.0461, -0.0191), (0.9562, 0.04149, -0.02772), (0.9562, 0.03529, -0.03529), (0.9562, 0.02772, -0.04149), (0.9562, 0.0191, -0.0461), (0.9562, 0.009735, -0.04894), (0.9562, -4.739e-07, -0.0499), (0.9562, -0.009736, -0.04894), (0.9562, -0.0191, -0.0461), (0.9562, -0.02773, -0.04149), (0.9562, -0.03529, -0.03529), (0.9562, -0.04149, -0.02772), (0.9562, -0.04611, -0.0191), (0.9562, -0.04894, -0.009736), (0.9562, -0.0499, -2.639e-08), (0.9562, -0.04894, 0.009736), (0.9562, -0.04611, 0.0191), (0.9562, -0.04149, 0.02772), (0.9562, -0.03529, 0.03529), (0.9562, -0.02773, 0.04149), (0.9562, -0.0191, 0.0461), (0.9562, -0.009736, 0.04894), (0.9562, -4.281e-07, 0.0499), (0.9562, 0.009735, 0.04894), (0.9562, 0.0191, 0.0461), (0.9562, 0.02772, 0.04149), (0.9562, 0.03529, 0.03529), (0.9562, 0.04149, 0.02772), (0.9562, 0.0461, 0.0191), (0.9562, 0.04894, 0.009736), (1.784, 0.07105, -3.65e-08), (1.784, 0.06968, -0.01386), (1.784, 0.06564, -0.02719), (1.784, 0.05908, -0.03947), (1.784, 0.05024, -0.05024), (1.784, 0.03947, -0.05908), (1.784, 0.02719, -0.06564), (1.784, 0.01386, -0.06968), (1.784, 5.057e-09, -0.07105), (1.784, -0.01386, -0.06968), (1.784, -0.02719, -0.06564), (1.784, -0.03947, -0.05908), (1.784, -0.05024, -0.05024), (1.784, -0.05908, -0.03947), (1.784, -0.06564, -0.02719), (1.784, -0.06968, -0.01386), (1.784, -0.07105, -1.335e-08), (1.784, -0.06968, 0.01386), (1.784, -0.06564, 0.02719), (1.784, -0.05908, 0.03947), (1.784, -0.05024, 0.05024), (1.784, -0.03947, 0.05908), (1.784, -0.02719, 0.06564), (1.784, -0.01386, 0.06968), (1.784, 6.83e-08, 0.07105), (1.784, 0.01386, 0.06968), (1.784, 0.02719, 0.06564), (1.784, 0.03947, 0.05908), (1.784, 0.05024, 0.05024), (1.784, 0.05908, 0.03947), (1.784, 0.06564, 0.02719), (1.784, 0.06968, 0.01386), (1.936, 0.08582, -0.01707), (1.936, 0.0875, -4.097e-07), (1.804, 0.08881, -4.058e-07), (1.936, 0.08084, -0.03349), (1.936, 0.07275, -0.04861), (1.936, 0.06187, -0.06187), (1.936, 0.04861, -0.07275), (1.936, 0.03348, -0.08084), (1.936, 0.01707, -0.08582), (1.936, 1.251e-09, -0.0875), (1.936, -0.01707, -0.08582), (1.936, -0.03348, -0.08084), (1.936, -0.04861, -0.07275), (1.936, -0.06187, -0.06187), (1.936, -0.07275, -0.04861), (1.936, -0.08084, -0.03349), (1.936, -0.08582, -0.01707), (1.936, -0.0875, -3.812e-07), (1.936, -0.08582, 0.01707), (1.936, -0.08084, 0.03348), (1.936, -0.07275, 0.04861), (1.936, -0.06187, 0.06187), (1.936, -0.04861, 0.07275), (1.936, -0.03348, 0.08084), (1.936, -0.01707, 0.08582), (1.936, 7.913e-08, 0.0875), (1.936, 0.01707, 0.08582), (1.936, 0.03348, 0.08084), (1.936, 0.04861, 0.07275), (1.936, 0.06187, 0.06187), (1.936, 0.07275, 0.04861), (1.936, 0.08084, 0.03348), (1.936, 0.08582, 0.01707), (1.804, 0.08711, -0.01733), (1.804, 0.08205, -0.03399), (1.804, 0.07384, -0.04934), (1.804, 0.0628, -0.0628), (1.804, 0.04934, -0.07385), (1.804, 0.03399, -0.08205), (1.804, 0.01733, -0.08711), (1.804, 9.659e-10, -0.08881), (1.804, -0.01733, -0.08711), (1.804, -0.03399, -0.08205), (1.804, -0.04934, -0.07385), (1.804, -0.0628, -0.0628), (1.804, -0.07384, -0.04934), (1.804, -0.08205, -0.03399), (1.804, -0.08711, -0.01733), (1.804, -0.08881, -3.769e-07), (1.804, -0.08711, 0.01733), (1.804, -0.08205, 0.03399), (1.804, -0.07384, 0.04934), (1.804, -0.0628, 0.0628), (1.804, -0.04934, 0.07384), (1.804, -0.03399, 0.08205), (1.804, -0.01733, 0.08711), (1.804, 8.002e-08, 0.08881), (1.804, 0.01733, 0.08711), (1.804, 0.03399, 0.08205), (1.804, 0.04934, 0.07384), (1.804, 0.0628, 0.0628), (1.804, 0.07384, 0.04934), (1.804, 0.08205, 0.03399), (1.804, 0.08711, 0.01733)], [], [(157, 156, 220, 221), (71, 72, 169, 168), (131, 130, 194, 195), (158, 157, 221, 222), (132, 131, 195, 196), (88, 89, 186, 185), (159, 158, 222, 223), (133, 132, 196, 197), (79, 80, 177, 176), (128, 159, 223, 162), (70, 71, 168, 167), (134, 133, 197, 198), (135, 134, 198, 199), (87, 88, 185, 184), (136, 135, 199, 200), (78, 79, 176, 175), (69, 70, 167, 166), (137, 136, 200, 201), (95, 65, 161, 192), (138, 137, 201, 202), (86, 87, 184, 183), (139, 138, 202, 203), (77, 78, 175, 174), (68, 69, 166, 165), (140, 139, 203, 204), (94, 95, 192, 191), (141, 140, 204, 205), (85, 86, 183, 182), (142, 141, 205, 206), (76, 77, 174, 173), (43, 41, 116, 117), (67, 68, 165, 164), (143, 142, 206, 207), (0, 2, 4, 6, 8, 10, 12, 14, 16, 18, 20, 22, 24, 26, 28, 30, 32, 34, 36, 38, 40, 42, 44, 46, 48, 50, 52, 54, 56, 58, 60, 62), (1, 3, 64, 65), (3, 5, 66, 64), (5, 7, 67, 66), (7, 9, 68, 67), (9, 11, 69, 68), (11, 13, 70, 69), (13, 15, 71, 70), (15, 17, 72, 71), (17, 19, 73, 72), (19, 21, 74, 73), (21, 23, 75, 74), (23, 25, 76, 75), (25, 27, 77, 76), (27, 29, 78, 77), (29, 31, 79, 78), (31, 33, 80, 79), (33, 35, 81, 80), (35, 37, 82, 81), (37, 39, 83, 82), (39, 41, 84, 83), (41, 43, 85, 84), (43, 45, 86, 85), (45, 47, 87, 86), (47, 49, 88, 87), (49, 51, 89, 88), (51, 53, 90, 89), (53, 55, 91, 90), (55, 57, 92, 91), (57, 59, 93, 92), (59, 61, 94, 93), (61, 63, 95, 94), (63, 1, 65, 95), (96, 97, 127, 126, 125, 124, 123, 122, 121, 120, 119, 118, 117, 116, 115, 114, 113, 112, 111, 110, 109, 108, 107, 106, 105, 104, 103, 102, 101, 100, 99, 98), (17, 15, 103, 104), (45, 43, 117, 118), (19, 17, 104, 105), (47, 45, 118, 119), (21, 19, 105, 106), (49, 47, 119, 120), (23, 21, 106, 107), (51, 49, 120, 121), (25, 23, 107, 108), (53, 51, 121, 122), (27, 25, 108, 109), (55, 53, 122, 123), (29, 27, 109, 110), (3, 1, 97, 96), (57, 55, 123, 124), (31, 29, 110, 111), (5, 3, 96, 98), (59, 57, 124, 125), (33, 31, 111, 112), (7, 5, 98, 99), (61, 59, 125, 126), (35, 33, 112, 113), (9, 7, 99, 100), (63, 61, 126, 127), (37, 35, 113, 114), (11, 9, 100, 101), (1, 63, 127, 97), (39, 37, 114, 115), (13, 11, 101, 102), (41, 39, 115, 116), (15, 13, 102, 103), (62, 159, 128, 0), (60, 158, 159, 62), (58, 157, 158, 60), (56, 156, 157, 58), (54, 155, 156, 56), (52, 154, 155, 54), (50, 153, 154, 52), (48, 152, 153, 50), (46, 151, 152, 48), (44, 150, 151, 46), (42, 149, 150, 44), (40, 148, 149, 42), (38, 147, 148, 40), (36, 146, 147, 38), (34, 145, 146, 36), (32, 144, 145, 34), (30, 143, 144, 32), (28, 142, 143, 30), (26, 141, 142, 28), (24, 140, 141, 26), (22, 139, 140, 24), (20, 138, 139, 22), (18, 137, 138, 20), (16, 136, 137, 18), (14, 135, 136, 16), (12, 134, 135, 14), (10, 133, 134, 12), (8, 132, 133, 10), (6, 131, 132, 8), (4, 130, 131, 6), (2, 129, 130, 4), (0, 128, 129, 2), (162, 161, 160, 193), (193, 160, 163, 194), (194, 163, 164, 195), (195, 164, 165, 196), (196, 165, 166, 197), (197, 166, 167, 198), (198, 167, 168, 199), (199, 168, 169, 200), (200, 169, 170, 201), (201, 170, 171, 202), (202, 171, 172, 203), (203, 172, 173, 204), (204, 173, 174, 205), (205, 174, 175, 206), (206, 175, 176, 207), (207, 176, 177, 208), (208, 177, 178, 209), (209, 178, 179, 210), (210, 179, 180, 211), (211, 180, 181, 212), (212, 181, 182, 213), (213, 182, 183, 214), (214, 183, 184, 215), (215, 184, 185, 216), (216, 185, 186, 217), (217, 186, 187, 218), (218, 187, 188, 219), (219, 188, 189, 220), (220, 189, 190, 221), (221, 190, 191, 222), (222, 191, 192, 223), (223, 192, 161, 162), (80, 81, 178, 177), (130, 129, 193, 194), (156, 155, 219, 220), (89, 90, 187, 186), (129, 128, 162, 193), (155, 154, 218, 219), (72, 73, 170, 169), (154, 153, 217, 218), (81, 82, 179, 178), (65, 64, 160, 161), (153, 152, 216, 217), (90, 91, 188, 187), (152, 151, 215, 216), (73, 74, 171, 170), (151, 150, 214, 215), (82, 83, 180, 179), (150, 149, 213, 214), (91, 92, 189, 188), (64, 66, 163, 160), (149, 148, 212, 213), (74, 75, 172, 171), (148, 147, 211, 212), (83, 84, 181, 180), (147, 146, 210, 211), (92, 93, 190, 189), (146, 145, 209, 210), (66, 67, 164, 163), (75, 76, 173, 172), (145, 144, 208, 209), (84, 85, 182, 181), (144, 143, 207, 208), (93, 94, 191, 190)])
me_cylinder_006.polygons.foreach_set('use_smooth', [True] * 194)
_uv = me_cylinder_006.uv_layers.new(name='UVMap')
_uv.uv.foreach_set('vector', [0.09375, 0.9625, 0.125, 0.9625, 0.125, 0.9625, 0.09375, 0.9625, 0.4854, 0.2968, 0.49, 0.25, 0.49, 0.25, 0.4854, 0.2968, 0.9062, 0.9625, 0.9375, 0.9625, 0.9375, 0.9625, 0.9062, 0.9625, 0.0625, 0.9625, 0.09375, 0.9625, 0.09375, 0.9625, 0.0625, 0.9625, 0.875, 0.9625, 0.9062, 0.9625, 0.9062, 0.9625, 0.875, 0.9625, 0.01, 0.25, 0.01461, 0.2968, 0.01461, 0.2968, 0.01, 0.25, 0.03125, 0.9625, 0.0625, 0.9625, 0.0625, 0.9625, 0.03125, 0.9625, 0.8438, 0.9625, 0.875, 0.9625, 0.875, 0.9625, 0.8438, 0.9625, 0.2968, 0.01461, 0.25, 0.01, 0.25, 0.01, 0.2968, 0.01461, 0.0, 0.9625, 0.03125, 0.9625, 0.03125, 0.9625, 0.0, 0.9625, 0.4717, 0.3418, 0.4854, 0.2968, 0.4854, 0.2968, 0.4717, 0.3418, 0.8125, 0.9625, 0.8438, 0.9625, 0.8438, 0.9625, 0.8125, 0.9625, 0.7812, 0.9625, 0.8125, 0.9625, 0.8125, 0.9625, 0.7812, 0.9625, 0.01461, 0.2032, 0.01, 0.25, 0.01, 0.25, 0.01461, 0.2032, 0.75, 0.9625, 0.7812, 0.9625, 0.7812, 0.9625, 0.75, 0.9625, 0.3418, 0.02827, 0.2968, 0.01461, 0.2968, 0.01461, 0.3418, 0.02827, 0.4496, 0.3833, 0.4717, 0.3418, 0.4717, 0.3418, 0.4496, 0.3833, 0.7188, 0.9625, 0.75, 0.9625, 0.75, 0.9625, 0.7188, 0.9625, 0.2032, 0.4854, 0.25, 0.49, 0.25, 0.49, 0.2032, 0.4854, 0.6875, 0.9625, 0.7188, 0.9625, 0.7188, 0.9625, 0.6875, 0.9625, 0.02827, 0.1582, 0.01461, 0.2032, 0.01461, 0.2032, 0.02827, 0.1582, 0.6562, 0.9625, 0.6875, 0.9625, 0.6875, 0.9625, 0.6562, 0.9625, 0.3833, 0.05045, 0.3418, 0.02827, 0.3418, 0.02827, 0.3833, 0.05045, 0.4197, 0.4197, 0.4496, 0.3833, 0.4496, 0.3833, 0.4197, 0.4197, 0.625, 0.9625, 0.6562, 0.9625, 0.6562, 0.9625, 0.625, 0.9625, 0.1582, 0.4717, 0.2032, 0.4854, 0.2032, 0.4854, 0.1582, 0.4717, 0.5938, 0.9625, 0.625, 0.9625, 0.625, 0.9625, 0.5938, 0.9625, 0.05045, 0.1167, 0.02827, 0.1582, 0.02827, 0.1582, 0.05045, 0.1167, 0.5625, 0.9625, 0.5938, 0.9625, 0.5938, 0.9625, 0.5625, 0.9625, 0.4197, 0.08029, 0.3833, 0.05045, 0.3833, 0.05045, 0.4197, 0.08029, 0.1077, 0.1549, 0.129, 0.129, 0.129, 0.129, 0.1077, 0.1549, 0.3833, 0.4496, 0.4197, 0.4197, 0.4197, 0.4197, 0.3833, 0.4496, 0.5312, 0.9625, 0.5625, 0.9625, 0.5625, 0.9625, 0.5312, 0.9625, 0.75, 0.49, 0.7968, 0.4854, 0.8418, 0.4717, 0.8833, 0.4496, 0.9197, 0.4197, 0.9496, 0.3833, 0.9717, 0.3418, 0.9854, 0.2968, 0.99, 0.25, 0.9854, 0.2032, 0.9717, 0.1582, 0.9496, 0.1167, 0.9197, 0.08029, 0.8833, 0.05045, 0.8418, 0.02827, 0.7968, 0.01461, 0.75, 0.01, 0.7032, 0.01461, 0.6582, 0.02827, 0.6167, 0.05045, 0.5803, 0.08029, 0.5504, 0.1167, 0.5283, 0.1582, 0.5146, 0.2032, 0.51, 0.25, 0.5146, 0.2968, 0.5283, 0.3418, 0.5504, 0.3833, 0.5803, 0.4197, 0.6167, 0.4496, 0.6582, 0.4717, 0.7032, 0.4854, 0.25, 0.4211, 0.2834, 0.4178, 0.2968, 0.4854, 0.25, 0.49, 0.2834, 0.4178, 0.3155, 0.4081, 0.3418, 0.4717, 0.2968, 0.4854, 0.3155, 0.4081, 0.3451, 0.3923, 0.3833, 0.4496, 0.3418, 0.4717, 0.3451, 0.3923, 0.371, 0.371, 0.4197, 0.4197, 0.3833, 0.4496, 0.371, 0.371, 0.3923, 0.3451, 0.4496, 0.3833, 0.4197, 0.4197, 0.3923, 0.3451, 0.4081, 0.3155, 0.4717, 0.3418, 0.4496, 0.3833, 0.4081, 0.3155, 0.4178, 0.2834, 0.4854, 0.2968, 0.4717, 0.3418, 0.4178, 0.2834, 0.4211, 0.25, 0.49, 0.25, 0.4854, 0.2968, 0.4211, 0.25, 0.4178, 0.2166, 0.4854, 0.2032, 0.49, 0.25, 0.4178, 0.2166, 0.4081, 0.1845, 0.4717, 0.1582, 0.4854, 0.2032, 0.4081, 0.1845, 0.3923, 0.1549, 0.4496, 0.1167, 0.4717, 0.1582, 0.3923, 0.1549, 0.371, 0.129, 0.4197, 0.08029, 0.4496, 0.1167, 0.371, 0.129, 0.3451, 0.1077, 0.3833, 0.05045, 0.4197, 0.08029, 0.3451, 0.1077, 0.3155, 0.09193, 0.3418, 0.02827, 0.3833, 0.05045, 0.3155, 0.09193, 0.2834, 0.08219, 0.2968, 0.01461, 0.3418, 0.02827, 0.2834, 0.08219, 0.25, 0.0789, 0.25, 0.01, 0.2968, 0.01461, 0.25, 0.0789, 0.2166, 0.08219, 0.2032, 0.01461, 0.25, 0.01, 0.2166, 0.08219, 0.1845, 0.09193, 0.1582, 0.02827, 0.2032, 0.01461, 0.1845, 0.09193, 0.1549, 0.1077, 0.1167, 0.05045, 0.1582, 0.02827, 0.1549, 0.1077, 0.129, 0.129, 0.08029, 0.08029, 0.1167, 0.05045, 0.129, 0.129, 0.1077, 0.1549, 0.05045, 0.1167, 0.08029, 0.08029, 0.1077, 0.1549, 0.09193, 0.1845, 0.02827, 0.1582, 0.05045, 0.1167, 0.09193, 0.1845, 0.08219, 0.2166, 0.01461, 0.2032, 0.02827, 0.1582, 0.08219, 0.2166, 0.0789, 0.25, 0.01, 0.25, 0.01461, 0.2032, 0.0789, 0.25, 0.08219, 0.2834, 0.01461, 0.2968, 0.01, 0.25, 0.08219, 0.2834, 0.09193, 0.3155, 0.02827, 0.3418, 0.01461, 0.2968, 0.09193, 0.3155, 0.1077, 0.3451, 0.05045, 0.3833, 0.02827, 0.3418, 0.1077, 0.3451, 0.129, 0.371, 0.08029, 0.4197, 0.05045, 0.3833, 0.129, 0.371, 0.1549, 0.3923, 0.1167, 0.4496, 0.08029, 0.4197, 0.1549, 0.3923, 0.1845, 0.4081, 0.1582, 0.4717, 0.1167, 0.4496, 0.1845, 0.4081, 0.2166, 0.4178, 0.2032, 0.4854, 0.1582, 0.4717, 0.2166, 0.4178, 0.25, 0.4211, 0.25, 0.49, 0.2032, 0.4854, 0.2834, 0.4178, 0.25, 0.4211, 0.2166, 0.4178, 0.1845, 0.4081, 0.1549, 0.3923, 0.129, 0.371, 0.1077, 0.3451, 0.09193, 0.3155, 0.08219, 0.2834, 0.0789, 0.25, 0.08219, 0.2166, 0.09193, 0.1845, 0.1077, 0.1549, 0.129, 0.129, 0.1549, 0.1077, 0.1845, 0.09193, 0.2166, 0.08219, 0.25, 0.0789, 0.2834, 0.08219, 0.3155, 0.09193, 0.3451, 0.1077, 0.371, 0.129, 0.3923, 0.1549, 0.4081, 0.1845, 0.4178, 0.2166, 0.4211, 0.25, 0.4178, 0.2834, 0.4081, 0.3155, 0.3923, 0.3451, 0.371, 0.371, 0.3451, 0.3923, 0.3155, 0.4081, 0.4211, 0.25, 0.4178, 0.2834, 0.4178, 0.2834, 0.4211, 0.25, 0.09193, 0.1845, 0.1077, 0.1549, 0.1077, 0.1549, 0.09193, 0.1845, 0.4178, 0.2166, 0.4211, 0.25, 0.4211, 0.25, 0.4178, 0.2166, 0.08219, 0.2166, 0.09193, 0.1845, 0.09193, 0.1845, 0.08219, 0.2166, 0.4081, 0.1845, 0.4178, 0.2166, 0.4178, 0.2166, 0.4081, 0.1845, 0.0789, 0.25, 0.08219, 0.2166, 0.08219, 0.2166, 0.0789, 0.25, 0.3923, 0.1549, 0.4081, 0.1845, 0.4081, 0.1845, 0.3923, 0.1549, 0.08219, 0.2834, 0.0789, 0.25, 0.0789, 0.25, 0.08219, 0.2834, 0.371, 0.129, 0.3923, 0.1549, 0.3923, 0.1549, 0.371, 0.129, 0.09193, 0.3155, 0.08219, 0.2834, 0.08219, 0.2834, 0.09193, 0.3155, 0.3451, 0.1077, 0.371, 0.129, 0.371, 0.129, 0.3451, 0.1077, 0.1077, 0.3451, 0.09193, 0.3155, 0.09193, 0.3155, 0.1077, 0.3451, 0.3155, 0.09193, 0.3451, 0.1077, 0.3451, 0.1077, 0.3155, 0.09193, 0.2834, 0.4178, 0.25, 0.4211, 0.25, 0.4211, 0.2834, 0.4178, 0.129, 0.371, 0.1077, 0.3451, 0.1077, 0.3451, 0.129, 0.371, 0.2834, 0.08219, 0.3155, 0.09193, 0.3155, 0.09193, 0.2834, 0.08219, 0.3155, 0.4081, 0.2834, 0.4178, 0.2834, 0.4178, 0.3155, 0.4081, 0.1549, 0.3923, 0.129, 0.371, 0.129, 0.371, 0.1549, 0.3923, 0.25, 0.0789, 0.2834, 0.08219, 0.2834, 0.08219, 0.25, 0.0789, 0.3451, 0.3923, 0.3155, 0.4081, 0.3155, 0.4081, 0.3451, 0.3923, 0.1845, 0.4081, 0.1549, 0.3923, 0.1549, 0.3923, 0.1845, 0.4081, 0.2166, 0.08219, 0.25, 0.0789, 0.25, 0.0789, 0.2166, 0.08219, 0.371, 0.371, 0.3451, 0.3923, 0.3451, 0.3923, 0.371, 0.371, 0.2166, 0.4178, 0.1845, 0.4081, 0.1845, 0.4081, 0.2166, 0.4178, 0.1845, 0.09193, 0.2166, 0.08219, 0.2166, 0.08219, 0.1845, 0.09193, 0.3923, 0.3451, 0.371, 0.371, 0.371, 0.371, 0.3923, 0.3451, 0.25, 0.4211, 0.2166, 0.4178, 0.2166, 0.4178, 0.25, 0.4211, 0.1549, 0.1077, 0.1845, 0.09193, 0.1845, 0.09193, 0.1549, 0.1077, 0.4081, 0.3155, 0.3923, 0.3451, 0.3923, 0.3451, 0.4081, 0.3155, 0.129, 0.129, 0.1549, 0.1077, 0.1549, 0.1077, 0.129, 0.129, 0.4178, 0.2834, 0.4081, 0.3155, 0.4081, 0.3155, 0.4178, 0.2834, 0.03125, 0.5, 0.03125, 0.9625, 0.0, 0.9625, 0.0, 0.5, 0.0625, 0.5, 0.0625, 0.9625, 0.03125, 0.9625, 0.03125, 0.5, 0.09375, 0.5, 0.09375, 0.9625, 0.0625, 0.9625, 0.0625, 0.5, 0.125, 0.5, 0.125, 0.9625, 0.09375, 0.9625, 0.09375, 0.5, 0.1562, 0.5, 0.1562, 0.9625, 0.125, 0.9625, 0.125, 0.5, 0.1875, 0.5, 0.1875, 0.9625, 0.1562, 0.9625, 0.1562, 0.5, 0.2188, 0.5, 0.2188, 0.9625, 0.1875, 0.9625, 0.1875, 0.5, 0.25, 0.5, 0.25, 0.9625, 0.2188, 0.9625, 0.2188, 0.5, 0.2812, 0.5, 0.2812, 0.9625, 0.25, 0.9625, 0.25, 0.5, 0.3125, 0.5, 0.3125, 0.9625, 0.2812, 0.9625, 0.2812, 0.5, 0.3438, 0.5, 0.3438, 0.9625, 0.3125, 0.9625, 0.3125, 0.5, 0.375, 0.5, 0.375, 0.9625, 0.3438, 0.9625, 0.3438, 0.5, 0.4062, 0.5, 0.4062, 0.9625, 0.375, 0.9625, 0.375, 0.5, 0.4375, 0.5, 0.4375, 0.9625, 0.4062, 0.9625, 0.4062, 0.5, 0.4688, 0.5, 0.4688, 0.9625, 0.4375, 0.9625, 0.4375, 0.5, 0.5, 0.5, 0.5, 0.9625, 0.4688, 0.9625, 0.4688, 0.5, 0.5312, 0.5, 0.5312, 0.9625, 0.5, 0.9625, 0.5, 0.5, 0.5625, 0.5, 0.5625, 0.9625, 0.5312, 0.9625, 0.5312, 0.5, 0.5938, 0.5, 0.5938, 0.9625, 0.5625, 0.9625, 0.5625, 0.5, 0.625, 0.5, 0.625, 0.9625, 0.5938, 0.9625, 0.5938, 0.5, 0.6562, 0.5, 0.6562, 0.9625, 0.625, 0.9625, 0.625, 0.5, 0.6875, 0.5, 0.6875, 0.9625, 0.6562, 0.9625, 0.6562, 0.5, 0.7188, 0.5, 0.7188, 0.9625, 0.6875, 0.9625, 0.6875, 0.5, 0.75, 0.5, 0.75, 0.9625, 0.7188, 0.9625, 0.7188, 0.5, 0.7812, 0.5, 0.7812, 0.9625, 0.75, 0.9625, 0.75, 0.5, 0.8125, 0.5, 0.8125, 0.9625, 0.7812, 0.9625, 0.7812, 0.5, 0.8438, 0.5, 0.8438, 0.9625, 0.8125, 0.9625, 0.8125, 0.5, 0.875, 0.5, 0.875, 0.9625, 0.8438, 0.9625, 0.8438, 0.5, 0.9062, 0.5, 0.9062, 0.9625, 0.875, 0.9625, 0.875, 0.5, 0.9375, 0.5, 0.9375, 0.9625, 0.9062, 0.9625, 0.9062, 0.5, 0.9688, 0.5, 0.9687, 0.9625, 0.9375, 0.9625, 0.9375, 0.5, 1.0, 0.5, 1.0, 0.9625, 0.9687, 0.9625, 0.9688, 0.5, 1.0, 0.9625, 1.0, 1.0, 0.9688, 1.0, 0.9687, 0.9625, 0.9687, 0.9625, 0.9688, 1.0, 0.9375, 1.0, 0.9375, 0.9625, 0.9375, 0.9625, 0.9375, 1.0, 0.9062, 1.0, 0.9062, 0.9625, 0.9062, 0.9625, 0.9062, 1.0, 0.875, 1.0, 0.875, 0.9625, 0.875, 0.9625, 0.875, 1.0, 0.8438, 1.0, 0.8438, 0.9625, 0.8438, 0.9625, 0.8438, 1.0, 0.8125, 1.0, 0.8125, 0.9625, 0.8125, 0.9625, 0.8125, 1.0, 0.7812, 1.0, 0.7812, 0.9625, 0.7812, 0.9625, 0.7812, 1.0, 0.75, 1.0, 0.75, 0.9625, 0.75, 0.9625, 0.75, 1.0, 0.7188, 1.0, 0.7188, 0.9625, 0.7188, 0.9625, 0.7188, 1.0, 0.6875, 1.0, 0.6875, 0.9625, 0.6875, 0.9625, 0.6875, 1.0, 0.6562, 1.0, 0.6562, 0.9625, 0.6562, 0.9625, 0.6562, 1.0, 0.625, 1.0, 0.625, 0.9625, 0.625, 0.9625, 0.625, 1.0, 0.5938, 1.0, 0.5938, 0.9625, 0.5938, 0.9625, 0.5938, 1.0, 0.5625, 1.0, 0.5625, 0.9625, 0.5625, 0.9625, 0.5625, 1.0, 0.5312, 1.0, 0.5312, 0.9625, 0.5312, 0.9625, 0.5312, 1.0, 0.5, 1.0, 0.5, 0.9625, 0.5, 0.9625, 0.5, 1.0, 0.4688, 1.0, 0.4688, 0.9625, 0.4688, 0.9625, 0.4688, 1.0, 0.4375, 1.0, 0.4375, 0.9625, 0.4375, 0.9625, 0.4375, 1.0, 0.4062, 1.0, 0.4062, 0.9625, 0.4062, 0.9625, 0.4062, 1.0, 0.375, 1.0, 0.375, 0.9625, 0.375, 0.9625, 0.375, 1.0, 0.3438, 1.0, 0.3438, 0.9625, 0.3438, 0.9625, 0.3438, 1.0, 0.3125, 1.0, 0.3125, 0.9625, 0.3125, 0.9625, 0.3125, 1.0, 0.2812, 1.0, 0.2812, 0.9625, 0.2812, 0.9625, 0.2812, 1.0, 0.25, 1.0, 0.25, 0.9625, 0.25, 0.9625, 0.25, 1.0, 0.2188, 1.0, 0.2188, 0.9625, 0.2188, 0.9625, 0.2188, 1.0, 0.1875, 1.0, 0.1875, 0.9625, 0.1875, 0.9625, 0.1875, 1.0, 0.1562, 1.0, 0.1562, 0.9625, 0.1562, 0.9625, 0.1562, 1.0, 0.125, 1.0, 0.125, 0.9625, 0.125, 0.9625, 0.125, 1.0, 0.09375, 1.0, 0.09375, 0.9625, 0.09375, 0.9625, 0.09375, 1.0, 0.0625, 1.0, 0.0625, 0.9625, 0.0625, 0.9625, 0.0625, 1.0, 0.03125, 1.0, 0.03125, 0.9625, 0.03125, 0.9625, 0.03125, 1.0, 0.0, 1.0, 0.0, 0.9625, 0.25, 0.01, 0.2032, 0.01461, 0.2032, 0.01461, 0.25, 0.01, 0.9375, 0.9625, 0.9687, 0.9625, 0.9687, 0.9625, 0.9375, 0.9625, 0.125, 0.9625, 0.1562, 0.9625, 0.1562, 0.9625, 0.125, 0.9625, 0.01461, 0.2968, 0.02827, 0.3418, 0.02827, 0.3418, 0.01461, 0.2968, 0.9687, 0.9625, 1.0, 0.9625, 1.0, 0.9625, 0.9687, 0.9625, 0.1562, 0.9625, 0.1875, 0.9625, 0.1875, 0.9625, 0.1562, 0.9625, 0.49, 0.25, 0.4854, 0.2032, 0.4854, 0.2032, 0.49, 0.25, 0.1875, 0.9625, 0.2188, 0.9625, 0.2188, 0.9625, 0.1875, 0.9625, 0.2032, 0.01461, 0.1582, 0.02827, 0.1582, 0.02827, 0.2032, 0.01461, 0.25, 0.49, 0.2968, 0.4854, 0.2968, 0.4854, 0.25, 0.49, 0.2188, 0.9625, 0.25, 0.9625, 0.25, 0.9625, 0.2188, 0.9625, 0.02827, 0.3418, 0.05045, 0.3833, 0.05045, 0.3833, 0.02827, 0.3418, 0.25, 0.9625, 0.2812, 0.9625, 0.2812, 0.9625, 0.25, 0.9625, 0.4854, 0.2032, 0.4717, 0.1582, 0.4717, 0.1582, 0.4854, 0.2032, 0.2812, 0.9625, 0.3125, 0.9625, 0.3125, 0.9625, 0.2812, 0.9625, 0.1582, 0.02827, 0.1167, 0.05045, 0.1167, 0.05045, 0.1582, 0.02827, 0.3125, 0.9625, 0.3438, 0.9625, 0.3438, 0.9625, 0.3125, 0.9625, 0.05045, 0.3833, 0.08029, 0.4197, 0.08029, 0.4197, 0.05045, 0.3833, 0.2968, 0.4854, 0.3418, 0.4717, 0.3418, 0.4717, 0.2968, 0.4854, 0.3438, 0.9625, 0.375, 0.9625, 0.375, 0.9625, 0.3438, 0.9625, 0.4717, 0.1582, 0.4496, 0.1167, 0.4496, 0.1167, 0.4717, 0.1582, 0.375, 0.9625, 0.4062, 0.9625, 0.4062, 0.9625, 0.375, 0.9625, 0.1167, 0.05045, 0.08029, 0.08029, 0.08029, 0.08029, 0.1167, 0.05045, 0.4062, 0.9625, 0.4375, 0.9625, 0.4375, 0.9625, 0.4062, 0.9625, 0.08029, 0.4197, 0.1167, 0.4496, 0.1167, 0.4496, 0.08029, 0.4197, 0.4375, 0.9625, 0.4688, 0.9625, 0.4688, 0.9625, 0.4375, 0.9625, 0.3418, 0.4717, 0.3833, 0.4496, 0.3833, 0.4496, 0.3418, 0.4717, 0.4496, 0.1167, 0.4197, 0.08029, 0.4197, 0.08029, 0.4496, 0.1167, 0.4688, 0.9625, 0.5, 0.9625, 0.5, 0.9625, 0.4688, 0.9625, 0.08029, 0.08029, 0.05045, 0.1167, 0.05045, 0.1167, 0.08029, 0.08029, 0.5, 0.9625, 0.5312, 0.9625, 0.5312, 0.9625, 0.5, 0.9625, 0.1167, 0.4496, 0.1582, 0.4717, 0.1582, 0.4717, 0.1167, 0.4496])
me_cylinder_006.materials.append(mat_deck_dark)
me_cylinder_006.use_remesh_fix_poles = True
me_cylinder_006.use_remesh_preserve_attributes = False
me_cylinder_006.use_mirror_vertex_groups = False
me_cylinder_006.update()
me_cylinder_007 = bpy.data.meshes.new('Cylinder.007')
me_cylinder_007.from_pydata([(0.0, 0.07, -0.25), (0.0, 0.07, 0.25), (0.01366, 0.06865, -0.25), (0.01366, 0.06865, 0.25), (0.02679, 0.06467, -0.25), (0.02679, 0.06467, 0.25), (0.03889, 0.0582, -0.25), (0.03889, 0.0582, 0.25), (0.0495, 0.0495, -0.25), (0.0495, 0.0495, 0.25), (0.0582, 0.03889, -0.25), (0.0582, 0.03889, 0.25), (0.06467, 0.02679, -0.25), (0.06467, 0.02679, 0.25), (0.06865, 0.01366, -0.25), (0.06865, 0.01366, 0.25), (0.07, 5.285e-09, -0.25), (0.07, 5.285e-09, 0.25), (0.06865, -0.01366, -0.25), (0.06865, -0.01366, 0.25), (0.06467, -0.02679, -0.25), (0.06467, -0.02679, 0.25), (0.0582, -0.03889, -0.25), (0.0582, -0.03889, 0.25), (0.0495, -0.0495, -0.25), (0.0495, -0.0495, 0.25), (0.03889, -0.0582, -0.25), (0.03889, -0.0582, 0.25), (0.02679, -0.06467, -0.25), (0.02679, -0.06467, 0.25), (0.01366, -0.06865, -0.25), (0.01366, -0.06865, 0.25), (-2.281e-08, -0.07, -0.25), (-2.281e-08, -0.07, 0.25), (-0.01366, -0.06865, -0.25), (-0.01366, -0.06865, 0.25), (-0.02679, -0.06467, -0.25), (-0.02679, -0.06467, 0.25), (-0.03889, -0.0582, -0.25), (-0.03889, -0.0582, 0.25), (-0.0495, -0.0495, -0.25), (-0.0495, -0.0495, 0.25), (-0.0582, -0.03889, -0.25), (-0.0582, -0.03889, 0.25), (-0.06467, -0.02679, -0.25), (-0.06467, -0.02679, 0.25), (-0.06865, -0.01366, -0.25), (-0.06865, -0.01366, 0.25), (-0.07, 6.759e-08, -0.25), (-0.07, 6.759e-08, 0.25), (-0.06865, 0.01366, -0.25), (-0.06865, 0.01366, 0.25), (-0.06467, 0.02679, -0.25), (-0.06467, 0.02679, 0.25), (-0.0582, 0.03889, -0.25), (-0.0582, 0.03889, 0.25), (-0.0495, 0.0495, -0.25), (-0.0495, 0.0495, 0.25), (-0.03889, 0.0582, -0.25), (-0.03889, 0.0582, 0.25), (-0.02679, 0.06467, -0.25), (-0.02679, 0.06467, 0.25), (-0.01366, 0.06865, -0.25), (-0.01366, 0.06865, 0.25)], [], [(0, 1, 3, 2), (2, 3, 5, 4), (4, 5, 7, 6), (6, 7, 9, 8), (8, 9, 11, 10), (10, 11, 13, 12), (12, 13, 15, 14), (14, 15, 17, 16), (16, 17, 19, 18), (18, 19, 21, 20), (20, 21, 23, 22), (22, 23, 25, 24), (24, 25, 27, 26), (26, 27, 29, 28), (28, 29, 31, 30), (30, 31, 33, 32), (32, 33, 35, 34), (34, 35, 37, 36), (36, 37, 39, 38), (38, 39, 41, 40), (40, 41, 43, 42), (42, 43, 45, 44), (44, 45, 47, 46), (46, 47, 49, 48), (48, 49, 51, 50), (50, 51, 53, 52), (52, 53, 55, 54), (54, 55, 57, 56), (56, 57, 59, 58), (58, 59, 61, 60), (3, 1, 63, 61, 59, 57, 55, 53, 51, 49, 47, 45, 43, 41, 39, 37, 35, 33, 31, 29, 27, 25, 23, 21, 19, 17, 15, 13, 11, 9, 7, 5), (60, 61, 63, 62), (62, 63, 1, 0), (0, 2, 4, 6, 8, 10, 12, 14, 16, 18, 20, 22, 24, 26, 28, 30, 32, 34, 36, 38, 40, 42, 44, 46, 48, 50, 52, 54, 56, 58, 60, 62)])
me_cylinder_007.polygons.foreach_set('use_smooth', [True] * 34)
_uv = me_cylinder_007.uv_layers.new(name='UVMap')
_uv.uv.foreach_set('vector', [1.0, 0.5, 1.0, 1.0, 0.9688, 1.0, 0.9688, 0.5, 0.9688, 0.5, 0.9688, 1.0, 0.9375, 1.0, 0.9375, 0.5, 0.9375, 0.5, 0.9375, 1.0, 0.9062, 1.0, 0.9062, 0.5, 0.9062, 0.5, 0.9062, 1.0, 0.875, 1.0, 0.875, 0.5, 0.875, 0.5, 0.875, 1.0, 0.8438, 1.0, 0.8438, 0.5, 0.8438, 0.5, 0.8438, 1.0, 0.8125, 1.0, 0.8125, 0.5, 0.8125, 0.5, 0.8125, 1.0, 0.7812, 1.0, 0.7812, 0.5, 0.7812, 0.5, 0.7812, 1.0, 0.75, 1.0, 0.75, 0.5, 0.75, 0.5, 0.75, 1.0, 0.7188, 1.0, 0.7188, 0.5, 0.7188, 0.5, 0.7188, 1.0, 0.6875, 1.0, 0.6875, 0.5, 0.6875, 0.5, 0.6875, 1.0, 0.6562, 1.0, 0.6562, 0.5, 0.6562, 0.5, 0.6562, 1.0, 0.625, 1.0, 0.625, 0.5, 0.625, 0.5, 0.625, 1.0, 0.5938, 1.0, 0.5938, 0.5, 0.5938, 0.5, 0.5938, 1.0, 0.5625, 1.0, 0.5625, 0.5, 0.5625, 0.5, 0.5625, 1.0, 0.5312, 1.0, 0.5312, 0.5, 0.5312, 0.5, 0.5312, 1.0, 0.5, 1.0, 0.5, 0.5, 0.5, 0.5, 0.5, 1.0, 0.4688, 1.0, 0.4688, 0.5, 0.4688, 0.5, 0.4688, 1.0, 0.4375, 1.0, 0.4375, 0.5, 0.4375, 0.5, 0.4375, 1.0, 0.4062, 1.0, 0.4062, 0.5, 0.4062, 0.5, 0.4062, 1.0, 0.375, 1.0, 0.375, 0.5, 0.375, 0.5, 0.375, 1.0, 0.3438, 1.0, 0.3438, 0.5, 0.3438, 0.5, 0.3438, 1.0, 0.3125, 1.0, 0.3125, 0.5, 0.3125, 0.5, 0.3125, 1.0, 0.2812, 1.0, 0.2812, 0.5, 0.2812, 0.5, 0.2812, 1.0, 0.25, 1.0, 0.25, 0.5, 0.25, 0.5, 0.25, 1.0, 0.2188, 1.0, 0.2188, 0.5, 0.2188, 0.5, 0.2188, 1.0, 0.1875, 1.0, 0.1875, 0.5, 0.1875, 0.5, 0.1875, 1.0, 0.1562, 1.0, 0.1562, 0.5, 0.1562, 0.5, 0.1562, 1.0, 0.125, 1.0, 0.125, 0.5, 0.125, 0.5, 0.125, 1.0, 0.09375, 1.0, 0.09375, 0.5, 0.09375, 0.5, 0.09375, 1.0, 0.0625, 1.0, 0.0625, 0.5, 0.2968, 0.4854, 0.25, 0.49, 0.2032, 0.4854, 0.1582, 0.4717, 0.1167, 0.4496, 0.08029, 0.4197, 0.05045, 0.3833, 0.02827, 0.3418, 0.01461, 0.2968, 0.01, 0.25, 0.01461, 0.2032, 0.02827, 0.1582, 0.05045, 0.1167, 0.08029, 0.08029, 0.1167, 0.05045, 0.1582, 0.02827, 0.2032, 0.01461, 0.25, 0.01, 0.2968, 0.01461, 0.3418, 0.02827, 0.3833, 0.05045, 0.4197, 0.08029, 0.4496, 0.1167, 0.4717, 0.1582, 0.4854, 0.2032, 0.49, 0.25, 0.4854, 0.2968, 0.4717, 0.3418, 0.4496, 0.3833, 0.4197, 0.4197, 0.3833, 0.4496, 0.3418, 0.4717, 0.0625, 0.5, 0.0625, 1.0, 0.03125, 1.0, 0.03125, 0.5, 0.03125, 0.5, 0.03125, 1.0, 0.0, 1.0, 0.0, 0.5, 0.75, 0.49, 0.7968, 0.4854, 0.8418, 0.4717, 0.8833, 0.4496, 0.9197, 0.4197, 0.9496, 0.3833, 0.9717, 0.3418, 0.9854, 0.2968, 0.99, 0.25, 0.9854, 0.2032, 0.9717, 0.1582, 0.9496, 0.1167, 0.9197, 0.08029, 0.8833, 0.05045, 0.8418, 0.02827, 0.7968, 0.01461, 0.75, 0.01, 0.7032, 0.01461, 0.6582, 0.02827, 0.6167, 0.05045, 0.5803, 0.08029, 0.5504, 0.1167, 0.5283, 0.1582, 0.5146, 0.2032, 0.51, 0.25, 0.5146, 0.2968, 0.5283, 0.3418, 0.5504, 0.3833, 0.5803, 0.4197, 0.6167, 0.4496, 0.6582, 0.4717, 0.7032, 0.4854])
me_cylinder_007.materials.append(mat_deck)
me_cylinder_007.use_remesh_fix_poles = True
me_cylinder_007.use_remesh_preserve_attributes = False
me_cylinder_007.use_mirror_vertex_groups = False
me_cylinder_007.update()
me_cube_007 = bpy.data.meshes.new('Cube.007')
me_cube_007.from_pydata([(-0.2504, -0.2517, -0.2065), (-0.2504, -0.2517, 0.2065), (-0.2504, 0.2517, -0.2065), (-0.2504, 0.2517, 0.2065), (0.2504, -0.2517, -0.2065), (0.2504, -0.2517, 0.2065), (0.2504, 0.2517, -0.2065), (0.2504, 0.2517, 0.2065)], [], [(0, 1, 3, 2), (2, 3, 7, 6), (6, 7, 5, 4), (4, 5, 1, 0), (2, 6, 4, 0), (7, 3, 1, 5)])
_uv = me_cube_007.uv_layers.new(name='UVMap')
_uv.uv.foreach_set('vector', [0.375, 0.0, 0.625, 0.0, 0.625, 0.25, 0.375, 0.25, 0.375, 0.25, 0.625, 0.25, 0.625, 0.5, 0.375, 0.5, 0.375, 0.5, 0.625, 0.5, 0.625, 0.75, 0.375, 0.75, 0.375, 0.75, 0.625, 0.75, 0.625, 1.0, 0.375, 1.0, 0.125, 0.5, 0.375, 0.5, 0.375, 0.75, 0.125, 0.75, 0.625, 0.5, 0.875, 0.5, 0.875, 0.75, 0.625, 0.75])
me_cube_007.materials.append(mat_deck_dark)
me_cube_007.use_remesh_fix_poles = True
me_cube_007.use_remesh_preserve_attributes = False
me_cube_007.use_mirror_vertex_groups = False
me_cube_007.update()

# ---- objects
ob_camera = bpy.data.objects.new('Camera', cam_camera)
ob_empty = bpy.data.objects.new('Empty', None)
ob_plane = bpy.data.objects.new('Plane', me_plane)
ob_empty_001 = bpy.data.objects.new('Empty.001', None)
ob_cylinder = bpy.data.objects.new('Cylinder', me_cylinder_005)
ob_cube = bpy.data.objects.new('Cube', me_cube_006)
ob_cylinder_001 = bpy.data.objects.new('Cylinder.001', me_cylinder_006)
ob_cylinder_002 = bpy.data.objects.new('Cylinder.002', me_cylinder_007)
ob_cube_001 = bpy.data.objects.new('Cube.001', me_cube_007)
ob_lighting = bpy.data.objects.new('Lighting', None)

# ---- transforms, parenting, visibility, modifiers, constraints
ob_camera.location = (8.606, 0.2241, 20.0)
ob_camera.lock_rotations_4d = False
ob_camera.empty_display_type = 'ARROWS'
ob_camera.color = (0.0, 0.0, 0.0, 0.0)
ob_camera.display_type = 'WIRE'
ob_camera.lineart.crease_threshold = 0.0
ob_empty.location = (-0.1197, 7.392, 0.0)
ob_empty.rotation_euler = (0.0, -0.0, 0.006283)
ob_empty.scale = (7.345, 7.345, 7.345)
ob_empty.empty_display_type = 'IMAGE'
ob_empty.empty_display_size = 5.0
ob_empty.use_empty_image_alpha = True
ob_empty.color = (1.0, 1.0, 1.0, 0.3)
ob_empty.lineart.crease_threshold = 0.0
ob_plane.location = (0.0, 0.0, 0.0)
ob_plane.hide_render = True
ob_plane.lineart.crease_threshold = 0.0
ob_empty_001.location = (-0.1197, 7.392, 3.255)
ob_empty_001.rotation_euler = (1.571, 0.0, -2.747e-10)
ob_empty_001.scale = (7.345, 7.345, 7.345)
ob_empty_001.empty_display_type = 'IMAGE'
ob_empty_001.empty_display_size = 5.0
ob_empty_001.use_empty_image_alpha = True
ob_empty_001.color = (1.0, 1.0, 1.0, 0.5)
ob_empty_001.lineart.crease_threshold = 0.0
ob_cylinder.location = (7.842, 0.0, 5.195)
ob_cylinder.lineart.crease_threshold = 0.0
_m = ob_cylinder.modifiers.new('Auto Smooth', 'NODES')
_m.node_group = ng_auto_smooth
_gi = [s.identifier for s in ng_auto_smooth.interface.items_tree if s.item_type == 'SOCKET' and s.in_out == 'INPUT']
_m[_gi[1]] = 0.5236  # Angle
ob_cube.location = (7.842, 3.26e-07, 5.795)
ob_cube.lineart.crease_threshold = 0.0
ob_cylinder_001.location = (7.998, -0.01138, 6.175)
ob_cylinder_001.rotation_euler = (0.0, -0.2094, 0.0)
ob_cylinder_001.lineart.crease_threshold = 0.0
_m = ob_cylinder_001.modifiers.new('Auto Smooth', 'NODES')
_m.node_group = ng_auto_smooth
_gi = [s.identifier for s in ng_auto_smooth.interface.items_tree if s.item_type == 'SOCKET' and s.in_out == 'INPUT']
_m[_gi[1]] = 0.5236  # Angle
ob_cylinder_002.location = (8.12, -0.01138, 6.243)
ob_cylinder_002.rotation_euler = (1.571, -0.0, 0.0)
ob_cylinder_002.lineart.crease_threshold = 0.0
_m = ob_cylinder_002.modifiers.new('Auto Smooth', 'NODES')
_m.node_group = ng_auto_smooth
_gi = [s.identifier for s in ng_auto_smooth.interface.items_tree if s.item_type == 'SOCKET' and s.in_out == 'INPUT']
_m[_gi[1]] = 0.5236  # Angle
ob_cube_001.location = (7.662, -0.01138, 6.104)
ob_cube_001.lineart.crease_threshold = 0.0
ob_lighting.location = (0.0, 0.0, 0.0)

# ---- collection membership
col_collection.objects.link(ob_camera)
col_collection.objects.link(ob_empty)
col_collection.objects.link(ob_plane)
col_collection.objects.link(ob_empty_001)
col_collection.objects.link(ob_cylinder)
col_collection.objects.link(ob_cube)
col_collection.objects.link(ob_cylinder_001)
col_collection.objects.link(ob_cylinder_002)
col_collection.objects.link(ob_cube_001)
col_collection.objects.link(ob_lighting)

# ---- scene / render settings (as saved in the file)
scene.camera = ob_camera
scene.frame_start = 1; scene.frame_end = 250; scene.frame_set(1)
scene.render.engine = 'CYCLES'
scene.render.resolution_x = 128
scene.render.resolution_y = 76
scene.render.film_transparent = True
scene.cycles.samples = 128
scene.cycles.sampling_pattern = 'TABULATED_SOBOL'
scene.cycles.use_adaptive_sampling = False
scene.cycles.use_light_tree = False
scene.view_settings.view_transform = 'Filmic'
bpy.context.view_layer.update()

# ---- added for rendering (the .blend has no usable light): sun
light_auto_sun = bpy.data.lights.new('AutoSun', 'SUN')
light_auto_sun.energy = 3.0
light_auto_sun.angle = 0.0523599
ob_auto_sun = bpy.data.objects.new('AutoSun', light_auto_sun)
scene.collection.objects.link(ob_auto_sun)
ob_auto_sun.rotation_euler = (0.872665, 0.174533, 0.523599)
bpy.context.view_layer.update()
